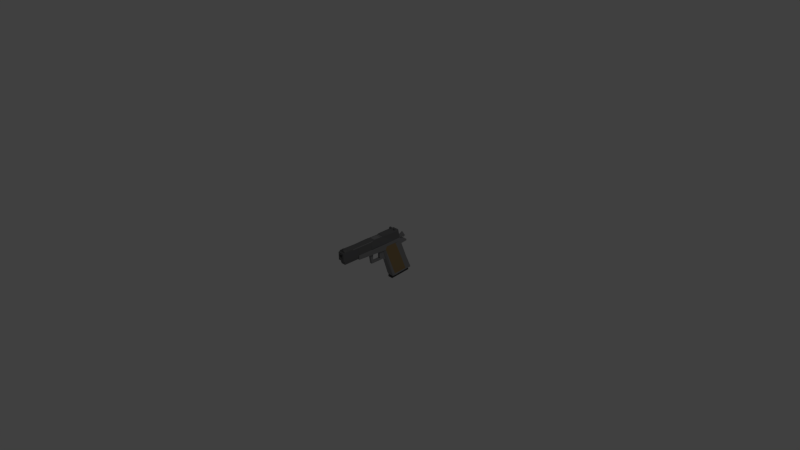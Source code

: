 # Source: M1911.blend  (saved by Blender 2.71.0; exported with 4.5.12 LTS)
import bpy
from mathutils import Matrix  # noqa: F401  (used for matrix-valued properties, if any)

bpy.ops.wm.read_factory_settings(use_empty=True)
scene = bpy.context.scene
scene.name = 'Scene'

# ---- collections
col_collection_1 = bpy.data.collections.new('Collection 1'); scene.collection.children.link(col_collection_1)

# ---- materials (node trees are filled in below, after node groups)
mat_m1911mag = bpy.data.materials.new('M1911Mag')
mat_m1911mag.alpha_threshold = 0.0
mat_m1911mag.use_transparent_shadow = False
mat_m1911mag.diffuse_color = (0.06372, 0.06372, 0.06372, 1.0)
mat_m1911mag.roughness = 0.5
mat_m1911mag.line_color = (0.0, 0.0, 0.0, 1.0)
mat_m1911_body = bpy.data.materials.new('M1911.Body')
mat_m1911_body.alpha_threshold = 0.0
mat_m1911_body.use_transparent_shadow = False
mat_m1911_body.diffuse_color = (0.2542, 0.2542, 0.2582, 1.0)
mat_m1911_body.roughness = 0.5
mat_m1911_body.line_color = (0.0, 0.0, 0.0, 1.0)
mat_m1911_wood = bpy.data.materials.new('M1911.Wood')
mat_m1911_wood.alpha_threshold = 0.0
mat_m1911_wood.use_transparent_shadow = False
mat_m1911_wood.diffuse_color = (0.2957, 0.2054, 0.09929, 1.0)
mat_m1911_wood.roughness = 0.5
mat_m1911_wood.line_color = (0.0, 0.0, 0.0, 1.0)
mat_m1911_slider = bpy.data.materials.new('M1911.Slider')
mat_m1911_slider.alpha_threshold = 0.0
mat_m1911_slider.use_transparent_shadow = False
mat_m1911_slider.diffuse_color = (0.155, 0.155, 0.1574, 1.0)
mat_m1911_slider.roughness = 0.5
mat_m1911_slider.line_color = (0.0, 0.0, 0.0, 1.0)

# ---- material node trees

# ---- world
world_world = bpy.data.worlds.new('World'); scene.world = world_world
world_world.color = (0.05088, 0.05088, 0.05088)
world_world.use_sun_shadow = False
world_world.sun_shadow_jitter_overblur = 0.0
world_world.cycles.sampling_method = 'MANUAL'
world_world.cycles.sample_map_resolution = 256

# ---- cameras
cam_camera = bpy.data.cameras.new('Camera')
cam_camera.clip_end = 100.0
cam_camera.lens = 35.0
cam_camera.sensor_width = 32.0
cam_camera.sensor_height = 18.0
cam_camera.ortho_scale = 7.314
cam_camera.dof.focus_distance = 0.0
cam_camera.dof.aperture_fstop = 128.0

# ---- lights
light_lamp = bpy.data.lights.new('Lamp', 'POINT')
light_lamp.transmission_factor = 0.0
light_lamp.cutoff_distance = 30.0
light_lamp.energy = 100.0
light_lamp.shadow_buffer_clip_start = 1.001
light_lamp.shadow_soft_size = 0.1
light_lamp.shadow_maximum_resolution = 0.006
light_lamp.use_absolute_resolution = True
light_lamp.cycles.use_multiple_importance_sampling = False

# ---- meshes
me_cube_002 = bpy.data.meshes.new('Cube.002')
me_cube_002.from_pydata([(-1.0, -1.0, -1.0), (-1.0, 1.0, -0.8543), (1.0, 1.0, -0.8543), (1.0, -1.0, -1.0), (-1.0, -1.963, 2.475), (-1.0, 0.03719, 2.475), (1.0, 0.03719, 2.475), (1.0, -1.963, 2.475), (-1.06, -1.06, -1.004), (-1.06, 1.06, -0.8499), (1.06, 1.06, -0.8499), (1.06, -1.06, -1.004), (-1.06, -1.046, -1.191), (-1.06, 1.073, -1.037), (1.06, 1.073, -1.037), (1.06, -1.046, -1.191)], [], [(4, 5, 1, 0), (5, 6, 2, 1), (6, 7, 3, 2), (7, 4, 0, 3), (3, 0, 8, 11), (7, 6, 5, 4), (11, 8, 12, 15), (2, 3, 11, 10), (1, 2, 10, 9), (0, 1, 9, 8), (12, 13, 14, 15), (10, 11, 15, 14), (9, 10, 14, 13), (8, 9, 13, 12)])
me_cube_002.materials.append(mat_m1911mag)
me_cube_002.use_remesh_preserve_volume = False
me_cube_002.use_remesh_preserve_attributes = False
me_cube_002.use_mirror_vertex_groups = False
me_cube_002.update()
me_cube_001 = bpy.data.meshes.new('Cube.001')
me_cube_001.from_pydata([(-0.203, -2.941, -0.1303), (-0.203, 1.633, -0.1303), (0.203, 1.64, -0.1241), (0.203, -2.941, -0.1303), (-0.203, -2.941, 0.5523), (-0.203, 1.633, 0.5523), (0.203, 1.633, 0.5523), (0.203, -2.941, 0.5523), (-0.203, 1.633, 0.06497), (0.203, 1.633, 0.06497), (-0.203, 1.633, 0.5539), (0.203, 1.633, 0.5539), (-0.203, 3.138, 0.06497), (0.203, 3.138, 0.06497), (-0.203, 3.138, 0.5539), (0.203, 3.138, 0.5539), (-0.203, 3.841, 0.06497), (0.203, 3.841, 0.06497), (-0.203, 3.841, 0.5539), (0.203, 3.841, 0.5539), (-0.203, 3.996, -0.2585), (0.203, 3.996, -0.2585), (-0.203, 3.996, 0.2585), (0.203, 3.996, 0.2585), (-0.203, 4.966, -0.2585), (0.203, 4.966, -0.2585), (-0.203, 4.966, -0.06497), (0.203, 4.966, -0.06497), (-0.203, 3.054, 0.06497), (0.203, 3.054, 0.06497), (-0.203, 3.208, -0.2585), (0.203, 3.208, -0.2585), (-0.203, 4.784, -2.2), (0.203, 4.784, -2.2), (-0.203, 3.996, -2.2), (0.203, 3.996, -2.2), (-0.203, 5.557, -4.028), (0.203, 5.557, -4.028), (-0.203, 4.769, -4.028), (0.203, 4.769, -4.028), (-0.203, 5.557, -4.084), (0.203, 5.557, -4.084), (-0.203, 4.769, -4.084), (0.203, 4.769, -4.084), (-0.203, 2.927, -4.211), (0.203, 2.927, -4.211), (-0.203, 2.927, -4.267), (0.203, 2.927, -4.267), (-0.203, 2.547, -4.211), (0.203, 2.547, -4.211), (-0.203, 2.547, -4.267), (0.203, 2.547, -4.267), (-0.203, 1.647, -0.1179), (-0.203, 1.267, -0.1179), (-0.203, 2.547, -4.211), (0.203, 2.547, -4.211), (-0.203, 1.267, -0.1179), (-0.07214, 1.656, -1.598), (0.07214, 1.656, -1.598), (-0.07214, 1.202, -0.1431), (0.07214, 1.202, -0.1431), (-0.07214, 1.131, -1.536), (0.07214, 1.131, -1.536), (-0.07214, 1.131, -0.08153), (0.07214, 1.131, -0.08153), (-0.07214, 1.131, -1.511), (0.07214, 1.131, -1.511), (-0.07214, 1.131, -1.274), (0.07214, 1.131, -1.274), (-0.07214, -0.1207, -1.511), (0.07214, -0.1207, -1.511), (-0.07214, -0.3317, -1.274), (0.07214, -0.3317, -1.274), (-0.07214, -0.5005, -1.511), (0.07214, -0.5005, -1.511), (-0.07214, -0.5005, -1.274), (0.07214, -0.5005, -1.274), (-0.05965, -0.1221, -0.1208), (0.05965, -0.1221, -0.1208), (-0.05965, -0.7382, -0.1208), (0.05965, -0.7382, -0.1208), (-0.07214, 0.7912, -0.08153), (0.07214, 0.7912, -0.08153), (-0.07214, 0.7912, -1.274), (0.07214, 0.7912, -1.274), (-0.07214, 0.7912, -0.1946), (0.07214, 0.7912, -0.1946), (-0.07214, 0.7912, -1.161), (0.07214, 0.7912, -1.161), (-0.07214, 0.7912, -0.1946), (0.07214, 0.7912, -0.1946), (-0.07214, 0.7912, -1.161), (0.07214, 0.7912, -1.161), (-0.1855, 1.633, -0.1303), (-0.1855, 1.633, 0.06497), (-0.1855, 3.138, 0.06497), (-0.1855, 3.054, 0.06497), (-0.1855, 3.208, -0.2585), (-0.1855, 3.996, -2.2), (-0.1855, 4.769, -4.028), (-0.1855, 2.927, -4.211), (-0.1855, 1.647, -0.1179), (-0.1283, -5.084, 0.8481), (-0.1283, 2.738, 0.8481), (0.1283, 2.738, 0.8481), (0.1283, -5.084, 0.8481), (-0.1283, -5.084, 1.483), (-0.1283, 2.738, 1.483), (0.1283, 2.738, 1.483), (0.1283, -5.084, 1.483), (-0.1283, -3.946, 1.483), (-0.1283, 2.38, 1.483), (0.1283, 2.38, 1.483), (0.1283, -3.946, 1.483), (-0.1283, -3.946, 1.629), (-0.1283, 2.38, 1.629), (0.1283, 2.38, 1.629), (0.1283, -3.946, 1.629), (-0.1779, -3.946, 1.483), (-0.1779, 2.38, 1.483), (0.1779, 2.38, 1.483), (0.1779, -3.946, 1.483), (-0.1779, -3.946, 1.629), (-0.1779, 2.38, 1.629), (0.1779, 2.38, 1.629), (0.1779, -3.946, 1.629), (-0.09454, -5.084, 0.9317), (0.09454, -5.084, 0.9317), (-0.09454, -5.084, 1.4), (0.09454, -5.084, 1.4), (-0.09454, -2.584, 0.9317), (0.09454, -2.584, 0.9317), (-0.09454, -2.584, 1.4), (0.09454, -2.584, 1.4), (-0.03615, 3.841, 0.5539), (0.03615, 3.841, 0.5539), (-0.03615, 3.996, 0.2585), (0.03615, 3.996, 0.2585), (-0.03615, 4.331, 0.8106), (0.03615, 4.331, 0.8106), (-0.03615, 4.674, 0.1644), (0.03615, 4.674, 0.1644), (-0.03615, 4.603, 0.9528), (0.03615, 4.603, 0.9528), (-0.03615, 4.757, 0.6574), (0.03615, 4.757, 0.6574), (-0.03615, 4.747, 0.1378), (0.03615, 4.747, 0.1378), (-0.03615, 5.019, 0.28), (0.03615, 5.019, 0.28)], [], [(4, 5, 1, 0), (2, 1, 8, 9), (6, 7, 3, 2), (7, 4, 0, 3), (0, 1, 2, 3), (7, 6, 5, 4), (9, 8, 12, 13), (6, 2, 9, 11), (5, 6, 11, 10), (1, 5, 10, 8), (13, 12, 16, 17), (11, 9, 13, 15), (10, 11, 15, 14), (8, 10, 14, 12), (16, 20, 30, 28), (15, 13, 17, 19), (14, 15, 19, 18), (12, 14, 18, 16), (21, 20, 24, 25), (19, 17, 21, 23), (22, 18, 134, 136), (16, 18, 22, 20), (26, 27, 25, 24), (23, 21, 25, 27), (22, 23, 27, 26), (20, 22, 26, 24), (29, 28, 30, 31), (21, 17, 29, 31), (21, 31, 35, 33), (17, 16, 28, 29), (33, 35, 39, 37), (30, 20, 32, 34), (31, 30, 34, 35), (20, 21, 33, 32), (37, 39, 43, 41), (34, 32, 36, 38), (35, 34, 38, 39), (32, 33, 37, 36), (40, 41, 43, 42), (38, 36, 40, 42), (38, 42, 46, 44), (36, 37, 41, 40), (44, 46, 50, 48), (43, 39, 45, 47), (42, 43, 47, 46), (39, 38, 44, 45), (49, 48, 50, 51), (47, 45, 49, 51), (46, 47, 51, 50), (44, 48, 53, 52), (53, 48, 54, 56), (56, 54, 57, 59), (2, 93, 101), (45, 44, 52, 2), (48, 49, 55, 54), (59, 57, 61, 63), (54, 55, 58, 57), (63, 61, 65, 67), (58, 60, 64, 62), (60, 59, 63, 64), (57, 58, 62, 61), (67, 65, 69, 71), (62, 64, 68, 66), (68, 64, 82, 84), (61, 62, 66, 65), (71, 69, 73, 75), (66, 68, 72, 70), (68, 67, 71, 72), (65, 66, 70, 69), (73, 74, 76, 75), (70, 72, 76, 74), (76, 72, 78, 80), (69, 70, 74, 73), (78, 77, 79, 80), (71, 75, 79, 77), (75, 76, 80, 79), (72, 71, 77, 78), (84, 82, 86, 88), (63, 67, 83, 81), (67, 68, 84, 83), (64, 63, 81, 82), (88, 86, 90, 92), (81, 83, 87, 85), (83, 84, 88, 87), (82, 81, 85, 86), (90, 89, 91, 92), (85, 87, 91, 89), (87, 88, 92, 91), (86, 85, 89, 90), (13, 29, 96, 95), (94, 95, 96, 97, 98, 99, 100, 101, 93), (39, 45, 100, 99), (35, 39, 99, 98), (31, 35, 98, 97), (29, 31, 97, 96), (9, 13, 95, 94), (2, 9, 94, 93), (106, 107, 103, 102), (107, 108, 104, 103), (108, 109, 105, 104), (102, 105, 127, 126), (102, 103, 104, 105), (106, 109, 113, 110), (110, 113, 117, 114), (109, 108, 112, 113), (108, 107, 111, 112), (107, 106, 110, 111), (117, 116, 115, 114), (112, 116, 124, 120), (112, 111, 115, 116), (115, 111, 119, 123), (121, 120, 124, 125), (119, 118, 122, 123), (117, 113, 121, 125), (110, 114, 122, 118), (116, 117, 125, 124), (114, 115, 123, 122), (113, 112, 120, 121), (111, 110, 118, 119), (45, 2, 101, 100), (13, 9, 2, 45, 39, 35, 31, 29), (2, 52, 53), (49, 45, 2), (49, 2, 55), (2, 53, 56), (55, 2, 60, 58), (2, 56, 59, 60), (126, 127, 131, 130), (109, 106, 128, 129), (105, 109, 129, 127), (106, 102, 126, 128), (133, 132, 130, 131), (129, 128, 132, 133), (127, 129, 133, 131), (128, 126, 130, 132), (136, 134, 138, 140), (19, 23, 137, 135), (23, 22, 136, 137), (18, 19, 135, 134), (140, 138, 142, 144), (135, 137, 141, 139), (137, 136, 140, 141), (134, 135, 139, 138), (142, 143, 145, 144), (139, 141, 145, 143), (145, 141, 147, 149), (138, 139, 143, 142), (147, 146, 148, 149), (140, 144, 148, 146), (144, 145, 149, 148), (141, 140, 146, 147)])
me_cube_001.polygons.foreach_set('material_index', [0, 0, 0, 0, 0, 0, 0, 0, 0, 0, 0, 0, 0, 0, 0, 0, 0, 0, 0, 0, 0, 0, 0, 0, 0, 0, 0, 0, 0, 0, 0, 0, 0, 0, 0, 0, 0, 0, 0, 0, 0, 0, 0, 0, 0, 0, 0, 0, 0, 0, 0, 0, 0, 0, 0, 0, 0, 0, 0, 0, 0, 0, 0, 0, 0, 0, 0, 0, 0, 0, 0, 0, 0, 0, 0, 0, 0, 0, 0, 0, 0, 0, 0, 0, 0, 0, 0, 0, 0, 0, 1, 0, 0, 0, 0, 0, 0, 0, 0, 0, 0, 0, 0, 0, 0, 0, 0, 0, 0, 0, 0, 0, 0, 0, 0, 0, 0, 0, 0, 0, 1, 0, 0, 0, 0, 0, 0, 0, 0, 0, 0, 0, 0, 0, 0, 0, 0, 0, 0, 0, 0, 0, 0, 0, 0, 0, 0, 0, 0, 0, 0])
me_cube_001.materials.append(mat_m1911_body)
me_cube_001.materials.append(mat_m1911_wood)
me_cube_001.use_remesh_preserve_volume = False
me_cube_001.use_remesh_preserve_attributes = False
me_cube_001.use_mirror_vertex_groups = False
me_cube_001.update()
me_cube = bpy.data.meshes.new('Cube')
me_cube.from_pydata([(0.2111, -2.48, 1.605), (0.2111, -4.797, 1.605), (-0.2111, -4.797, 1.605), (-0.2111, -2.48, 1.605), (0.2622, -2.48, 2.94), (0.2622, -4.797, 2.94), (-0.2622, -4.797, 2.94), (-0.2622, -2.48, 2.94), (0.2622, -4.797, 1.7), (-0.2622, -4.797, 1.7), (0.2622, -4.797, 2.845), (-0.2622, -4.797, 2.845), (0.2622, -4.879, 1.7), (-0.2622, -4.879, 1.7), (0.2622, -4.879, 2.845), (-0.2622, -4.879, 2.845), (0.2622, -4.879, 2.082), (-0.2622, -4.879, 2.082), (0.2622, -4.879, 2.782), (-0.2622, -4.879, 2.782), (0.1194, -4.859, 2.172), (-0.1194, -4.859, 2.172), (0.1194, -4.859, 2.691), (-0.1194, -4.859, 2.691), (0.2622, -2.48, 1.661), (-0.2622, -2.48, 1.661), (0.2622, -2.48, 2.964), (-0.2622, -2.48, 2.964), (0.2622, -0.9928, 1.661), (-0.2622, -0.9928, 1.661), (0.2622, -0.9928, 3.007), (-0.2622, -0.9928, 3.007), (0.2622, -0.9317, 1.67), (-0.2622, -0.9317, 1.67), (0.2622, -0.9317, 2.998), (-0.2622, -0.9317, 2.998), (0.2622, -0.7147, 1.697), (-0.2622, -0.7147, 1.697), (0.2622, -0.7147, 2.998), (-0.2622, -0.7147, 2.998), (0.2622, -0.6061, 1.819), (-0.2622, -0.6061, 1.819), (0.2622, -0.6061, 2.998), (-0.2622, -0.6061, 2.998), (0.2622, -0.7147, 1.683), (-0.2622, -0.7147, 1.683), (0.2622, -0.6061, 1.683), (-0.2622, -0.6061, 1.683), (0.2622, -0.3416, 1.819), (-0.2622, -0.3416, 1.819), (0.2622, -0.3416, 2.944), (-0.2622, -0.3416, 2.944), (0.2622, -0.3416, 1.683), (-0.2622, -0.3416, 1.683), (0.2622, 0.9202, 1.819), (-0.2622, 0.9202, 1.819), (0.2622, 0.9202, 2.901), (-0.2622, 0.9202, 2.901), (0.2622, 0.9202, 1.67), (-0.2622, 0.9202, 1.67), (0.2622, 3.369, 1.661), (-0.2622, 3.369, 1.661), (0.2622, 3.376, 2.881), (-0.2622, 3.376, 2.881), (0.2622, 3.227, 1.67), (-0.2622, 3.227, 1.67), (0.2622, 0.9202, 2.969), (-0.2622, 0.9202, 2.969), (0.2622, 3.376, 2.949), (-0.2622, 3.376, 2.949), (0.2622, 3.865, 1.654), (-0.2622, 3.865, 1.654), (0.2622, 3.587, 2.879), (-0.2622, 3.587, 2.879), (0.2622, 3.587, 2.947), (-0.2622, 3.587, 2.947), (0.09483, 2.991, 3.011), (-0.09483, 2.991, 3.011), (0.09483, 3.105, 2.991), (-0.09483, 3.105, 2.991), (-0.2622, 3.184, 2.949), (0.2622, 3.184, 2.949), (-0.2622, 2.936, 2.969), (0.2622, 2.936, 2.969), (0.05408, 3.016, 3.019), (-0.05408, 3.016, 3.019), (0.05408, 3.13, 2.998), (-0.05408, 3.13, 2.998), (0.2622, -4.335, 2.94), (0.2622, -4.691, 2.94), (-0.2622, -4.691, 2.94), (-0.2622, -4.335, 2.94), (0.04957, -4.397, 3.038), (0.04957, -4.628, 3.038), (-0.04957, -4.628, 3.038), (-0.04957, -4.397, 3.038), (0.1194, -4.89, 2.172), (-0.1194, -4.89, 2.172), (0.1194, -4.89, 2.691), (-0.1194, -4.89, 2.691), (0.2341, -0.274, 2.944), (-0.2341, -0.274, 2.944), (0.2341, 0.8526, 2.901), (-0.2341, 0.8526, 2.901), (0.2341, -0.274, 2.581), (-0.2341, -0.274, 2.581), (0.2341, 0.8526, 2.581), (-0.2341, 0.8526, 2.581), (0.04957, -4.397, 3.21), (0.04957, -4.628, 3.21), (-0.04957, -4.628, 3.21), (-0.04957, -4.397, 3.21), (0.09483, 2.991, 3.227), (-0.09483, 2.991, 3.227), (0.09483, 3.105, 3.207), (-0.09483, 3.105, 3.207), (-0.2622, 3.184, 3.165), (0.2622, 3.184, 3.165), (-0.2622, 2.936, 3.185), (0.2622, 2.936, 3.185), (0.1916, -2.006, 1.223), (0.1916, -4.83, 1.223), (-0.1916, -4.83, 1.223), (-0.1916, -2.006, 1.223), (0.08907, -4.89, 2.238), (-0.08907, -4.89, 2.238), (0.08907, -4.89, 2.626), (-0.08907, -4.89, 2.626), (0.08907, -3.173, 2.238), (-0.08907, -3.173, 2.238), (0.08907, -3.173, 2.626), (-0.08907, -3.173, 2.626), (0.08583, 3.865, 1.654), (-0.08583, 3.865, 1.654), (0.08583, 3.621, 2.736), (-0.08583, 3.621, 2.736), (0.08583, 3.516, 1.654), (-0.08583, 3.516, 1.654), (0.08583, 3.272, 2.736), (-0.08583, 3.272, 2.736)], [], [(2, 3, 123, 122), (7, 6, 90, 91), (0, 4, 5, 1), (5, 6, 11, 10), (2, 6, 7, 3), (7, 4, 26, 27), (10, 11, 15, 14), (6, 2, 9, 11), (1, 5, 10, 8), (2, 1, 8, 9), (14, 15, 19, 18), (11, 9, 13, 15), (8, 10, 14, 12), (9, 8, 12, 13), (18, 19, 23, 22), (15, 13, 17, 19), (12, 14, 18, 16), (13, 12, 16, 17), (22, 23, 99, 98), (19, 17, 21, 23), (16, 18, 22, 20), (17, 16, 20, 21), (27, 26, 30, 31), (3, 7, 27, 25), (4, 0, 24, 26), (0, 3, 25, 24), (31, 30, 34, 35), (25, 27, 31, 29), (26, 24, 28, 30), (24, 25, 29, 28), (35, 34, 38, 39), (29, 31, 35, 33), (30, 28, 32, 34), (28, 29, 33, 32), (39, 38, 42, 43), (33, 35, 39, 37), (34, 32, 36, 38), (32, 33, 37, 36), (40, 46, 52, 48), (37, 39, 43, 41), (38, 36, 40, 42), (40, 36, 44, 46), (44, 45, 47, 46), (37, 41, 47, 45), (47, 41, 49, 53), (36, 37, 45, 44), (48, 52, 58, 54), (53, 49, 55, 59), (46, 47, 53, 52), (43, 42, 50, 51), (41, 43, 51, 49), (42, 40, 48, 50), (54, 58, 64, 60), (59, 55, 61, 65), (52, 53, 59, 58), (50, 56, 102, 100), (49, 51, 57, 55), (50, 48, 54, 56), (68, 62, 72, 74), (61, 60, 64, 65), (58, 59, 65, 64), (56, 62, 68, 66), (55, 57, 63, 61), (56, 54, 60, 62), (66, 68, 81, 83), (63, 57, 67, 69), (63, 69, 75, 73), (57, 56, 66, 67), (72, 73, 75, 74), (69, 68, 74, 75), (61, 63, 73, 71), (62, 60, 70, 72), (60, 61, 71, 70), (82, 83, 76, 77), (73, 72, 134, 135), (69, 67, 82, 80), (68, 69, 80, 81), (79, 77, 85, 87), (77, 79, 115, 113), (67, 66, 83, 82), (81, 80, 79, 78), (82, 77, 113, 118), (85, 84, 86, 87), (78, 79, 87, 86), (76, 78, 86, 84), (77, 76, 84, 85), (91, 90, 94, 95), (6, 5, 89, 90), (4, 7, 91, 88), (5, 4, 88, 89), (95, 94, 110, 111), (90, 89, 93, 94), (88, 91, 95, 92), (89, 88, 92, 93), (98, 99, 127, 126), (23, 21, 97, 99), (20, 22, 98, 96), (21, 20, 96, 97), (100, 102, 106, 104), (57, 51, 101, 103), (56, 57, 103, 102), (51, 50, 100, 101), (105, 104, 106, 107), (103, 101, 105, 107), (102, 103, 107, 106), (101, 100, 104, 105), (108, 111, 110, 109), (94, 93, 109, 110), (92, 95, 111, 108), (93, 92, 108, 109), (116, 118, 113, 115), (119, 117, 114, 112), (80, 82, 118, 116), (83, 81, 117, 119), (76, 83, 119, 112), (78, 76, 112, 114), (81, 78, 114, 117), (79, 80, 116, 115), (120, 121, 122, 123), (1, 2, 122, 121), (3, 0, 120, 123), (0, 1, 121, 120), (126, 127, 131, 130), (99, 97, 125, 127), (96, 98, 126, 124), (97, 96, 124, 125), (128, 130, 131, 129), (127, 125, 129, 131), (124, 126, 130, 128), (125, 124, 128, 129), (135, 134, 138, 139), (71, 73, 135, 133), (72, 70, 132, 134), (70, 71, 133, 132), (137, 139, 138, 136), (133, 135, 139, 137), (134, 132, 136, 138), (132, 133, 137, 136)])
me_cube.materials.append(mat_m1911_slider)
me_cube.use_remesh_preserve_volume = False
me_cube.use_remesh_preserve_attributes = False
me_cube.use_mirror_vertex_groups = False
me_cube.update()

# ---- objects
ob_cube_001 = bpy.data.objects.new('Cube.001', me_cube_002)
ob_cube = bpy.data.objects.new('Cube', me_cube_001)
ob_slider = bpy.data.objects.new('Slider', me_cube)
ob_lamp = bpy.data.objects.new('Lamp', light_lamp)
ob_camera = bpy.data.objects.new('Camera', cam_camera)

# ---- transforms, parenting, visibility, modifiers, constraints
ob_cube_001.location = (0.0, 0.4276, -0.2893)
ob_cube_001.scale = (0.03466, 0.1401, 0.1401)
ob_cube_001.lineart.crease_threshold = 0.0
ob_cube.location = (0.0, 0.0, 0.04883)
ob_cube.scale = (0.2726, 0.1101, 0.1101)
ob_cube.lineart.crease_threshold = 0.0
_m = ob_cube.modifiers.new('Smooth', 'SMOOTH')
ob_slider.location = (0.0, 0.0, -0.0892)
ob_slider.scale = (0.2024, 0.1101, 0.1101)
ob_slider.lock_rotations_4d = False
ob_slider.empty_display_type = 'ARROWS'
ob_slider.lineart.crease_threshold = 0.0
_m = ob_slider.modifiers.new('Smooth', 'SMOOTH')
ob_lamp.location = (4.076, 1.005, 5.904)
ob_lamp.rotation_euler = (0.6503, 0.05522, 1.866)
ob_lamp.lock_rotations_4d = False
ob_lamp.empty_display_type = 'ARROWS'
ob_lamp.color = (0.0, 0.0, 0.0, 0.0)
ob_lamp.lineart.crease_threshold = 0.0
ob_camera.location = (7.481, -6.508, 5.344)
ob_camera.rotation_euler = (1.109, 0.01082, 0.8149)
ob_camera.lock_rotations_4d = False
ob_camera.empty_display_type = 'ARROWS'
ob_camera.color = (0.0, 0.0, 0.0, 0.0)
ob_camera.display_type = 'WIRE'
ob_camera.lineart.crease_threshold = 0.0

# ---- collection membership
col_collection_1.objects.link(ob_cube_001)
col_collection_1.objects.link(ob_cube)
col_collection_1.objects.link(ob_slider)
col_collection_1.objects.link(ob_lamp)
col_collection_1.objects.link(ob_camera)

# ---- scene / render settings (as saved in the file)
scene.camera = ob_camera
scene.frame_start = 1; scene.frame_end = 250; scene.frame_set(1)
scene.render.engine = 'BLENDER_EEVEE_NEXT'
scene.render.resolution_percentage = 50
scene.render.dither_intensity = 0.0
scene.cycles.use_denoising = False
scene.cycles.samples = 10
scene.cycles.sampling_pattern = 'TABULATED_SOBOL'
scene.cycles.light_sampling_threshold = 0.0
scene.cycles.use_adaptive_sampling = False
scene.cycles.use_light_tree = False
scene.cycles.blur_glossy = 0.0
scene.cycles.volume_bounces = 1
scene.cycles.pixel_filter_type = 'GAUSSIAN'
scene.cycles.sample_clamp_indirect = 0.0
scene.view_settings.view_transform = 'Standard'
bpy.context.view_layer.update()
